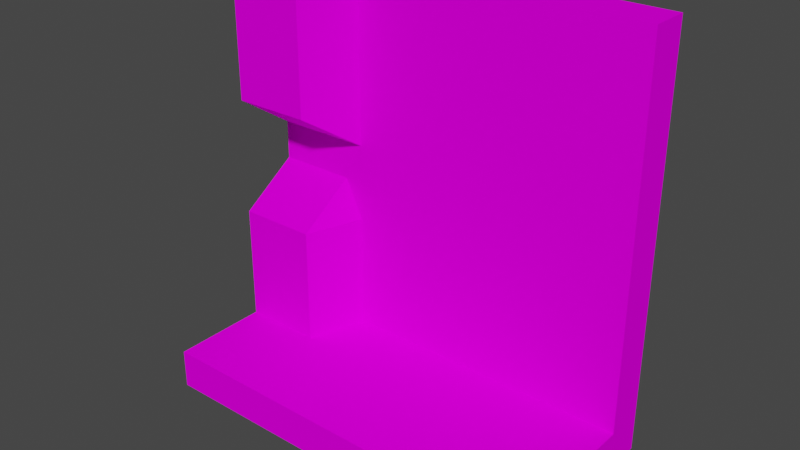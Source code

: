 # Source: bg_wall01.blend  (saved by Blender 3.0.42; exported with 4.5.12 LTS)
import bpy
from mathutils import Matrix  # noqa: F401  (used for matrix-valued properties, if any)

bpy.ops.wm.read_factory_settings(use_empty=True)
scene = bpy.context.scene
scene.name = 'Scene'

# ---- collections
col_collection = bpy.data.collections.new('Collection'); scene.collection.children.link(col_collection)

# ---- images (referenced by path relative to the original .blend; pixels are not part of the script)
import os
ASSET_DIR = os.environ.get("B2B_ASSET_DIR", "")  # directory of the original .blend (textures are referenced by path, not embedded)
HERE = os.path.dirname(os.path.abspath(__file__))  # packed textures are extracted next to this script under _unpacked/

def load_image(name, relpath, width, height, colorspace="sRGB"):
    """Load a texture the original file referenced (path relative to the .blend, or extracted next to this script)."""
    p = next((c for c in (os.path.join(HERE, relpath), os.path.join(ASSET_DIR, relpath)) if relpath and os.path.exists(c)), "")
    if p:
        img = bpy.data.images.load(p, check_existing=True)
        img.name = name
    else:  # same state as the original file: an image datablock whose file is absent (Cycles renders it pink)
        img = bpy.data.images.new(name, width, height)
        img.source = "FILE"
        img.filepath = "//" + (relpath or name)
    img.colorspace_settings.name = colorspace
    return img
img_platform_a_mat_png = load_image('platform_A_mat.png', 'Art/Textures/platform_A_mat.png', 1024, 1024, 'sRGB')

# ---- materials (node trees are filled in below, after node groups)
mat_bg_wall01 = bpy.data.materials.new('bg_wall01')
mat_bg_wall01.use_transparent_shadow = False

# ---- material node trees
mat_bg_wall01.use_nodes = True; mat_bg_wall01.node_tree.nodes.clear()
_N = mat_bg_wall01.node_tree.nodes; _L = mat_bg_wall01.node_tree.links
n0 = _N.new('ShaderNodeBsdfPrincipled'); n0.name = 'Principled BSDF'; n0.location = (10, 300)
n0.distribution = 'GGX'
n0.subsurface_method = 'RANDOM_WALK_SKIN'
n0.inputs[2].default_value = 1.0
n0.inputs[3].default_value = 1.45
n0.inputs[13].default_value = 0.0
n0.inputs[27].default_value = (0.0, 0.0, 0.0, 1.0)
n0.inputs[28].default_value = 1.0
n1 = _N.new('ShaderNodeOutputMaterial'); n1.name = 'Material Output'; n1.location = (300, 300)
n2 = _N.new('ShaderNodeTexImage'); n2.name = 'Image Texture'; n2.location = (-280, 280)
n2.image = img_platform_a_mat_png
_L.new(n0.outputs[0], n1.inputs[0])
_L.new(n2.outputs[0], n0.inputs[0])
n1.is_active_output = True

# ---- world
world_world = bpy.data.worlds.new('World'); scene.world = world_world
world_world.use_nodes = True; world_world.node_tree.nodes.clear()
_N = world_world.node_tree.nodes; _L = world_world.node_tree.links
n0 = _N.new('ShaderNodeOutputWorld'); n0.name = 'World Output'; n0.location = (300, 300)
n1 = _N.new('ShaderNodeBackground'); n1.name = 'Background'; n1.location = (10, 300)
n1.inputs[0].default_value = (0.05088, 0.05088, 0.05088, 1.0)
_L.new(n1.outputs[0], n0.inputs[0])
n0.is_active_output = True
world_world.color = (0.05088, 0.05088, 0.05088)
world_world.use_sun_shadow = False
world_world.sun_shadow_jitter_overblur = 0.0

# ---- meshes
me_cube_001 = bpy.data.meshes.new('Cube.001')
me_cube_001.from_pydata([(-10.03, 3.009, -1.003), (-10.03, -7.153e-07, 20.04), (-10.03, 5.016, -1.003), (-10.03, 5.016, 20.04), (-10.03, -7.153e-07, 1.003), (-10.03, 5.016, 1.003), (-10.03, -5.016, -1.003), (-10.03, -5.016, 1.003), (-5.999, 5.016, -1.003), (-5.999, 5.016, 20.04), (-5.999, 3.009, -1.003), (-5.999, -7.153e-07, 20.04), (-5.999, -7.153e-07, 1.003), (-5.999, 5.016, 1.003), (-5.999, -5.016, -1.003), (-5.999, -5.016, 1.003), (-10.03, -7.153e-07, 7.022), (-10.03, -7.153e-07, 13.04), (-10.03, 5.016, 13.04), (-10.03, 5.016, 7.022), (-5.999, -7.153e-07, 13.04), (-5.999, -7.153e-07, 7.022), (-10.03, 3.009, 9.028), (-10.03, 3.009, 11.03), (-10.03, 5.016, 11.03), (-10.03, 5.016, 9.028), (-5.999, 3.009, 11.03), (-5.999, 3.009, 9.028), (-4.999, 5.016, 20.04), (-4.999, 3.009, -1.003), (-4.999, 5.016, 1.003), (-4.999, -5.016, -1.003), (-4.999, 5.016, -1.003), (-4.999, 3.009, 20.04), (-4.999, 3.009, 1.003), (-4.999, -5.016, 1.003), (-4.999, 3.009, 7.022), (-4.999, 3.009, 13.04), (-4.999, 3.009, 9.028), (-4.999, 3.009, 11.03), (10.03, 5.016, 20.04), (10.03, 3.009, -1.003), (10.03, 5.016, 1.003), (10.03, -5.016, -1.003), (10.03, 5.016, 7.022), (10.03, 5.016, 13.04), (10.03, 5.016, 9.028), (10.03, 5.016, 11.03), (10.03, 5.016, -1.003), (10.03, 3.009, 20.04), (10.03, 3.009, 1.003), (10.03, -5.016, 1.003), (10.03, 3.009, 7.022), (10.03, 3.009, 13.04), (10.03, 3.009, 9.028), (10.03, 3.009, 11.03)], [], [(17, 1, 3, 18), (20, 11, 1, 17), (9, 3, 1, 11), (0, 4, 5, 2), (14, 15, 7, 6), (4, 0, 6, 7), (0, 10, 14, 6), (34, 12, 15, 35), (31, 35, 15, 14), (2, 5, 13, 8), (28, 9, 11, 33), (2, 8, 10, 0), (37, 33, 11, 20), (34, 36, 21, 12), (39, 37, 20, 26), (12, 21, 16, 4), (26, 20, 17, 23), (4, 16, 19, 5), (23, 17, 18, 24), (16, 22, 25, 19), (22, 23, 24, 25), (21, 27, 22, 16), (27, 26, 23, 22), (36, 38, 27, 21), (38, 39, 26, 27), (54, 55, 39, 38), (52, 54, 38, 36), (55, 53, 37, 39), (50, 52, 36, 34), (53, 49, 33, 37), (40, 28, 33, 49), (43, 51, 35, 31), (50, 34, 35, 51), (10, 29, 31, 14), (8, 13, 30, 32), (8, 32, 29, 10), (4, 7, 15, 12), (29, 41, 43, 31), (32, 30, 42, 48), (32, 48, 41, 29), (51, 43, 41, 50), (40, 49, 53, 45), (55, 47, 45, 53), (54, 46, 47, 55), (52, 44, 46, 54), (50, 42, 44, 52), (48, 42, 50, 41)])
_uv = me_cube_001.uv_layers.new(name='UVMap')
_uv.uv.foreach_set('vector', [0.5428, 0.288, 0.5428, 0.3984, 0.4637, 0.3984, 0.4637, 0.288, 0.6064, 0.288, 0.6064, 0.3984, 0.5428, 0.3984, 0.5428, 0.288, 0.6064, 0.4775, 0.5428, 0.4775, 0.5428, 0.3984, 0.6064, 0.3984, 0.4378, 0.2184, 0.4568, 0.19, 0.4568, 0.2373, 0.4378, 0.2373, 0.4948, 0.1238, 0.4948, 0.1427, 0.4568, 0.1427, 0.4568, 0.1238, 0.4568, 0.19, 0.4378, 0.2184, 0.4378, 0.1427, 0.4568, 0.1427, 0.4568, 0.04811, 0.4948, 0.04811, 0.4948, 0.1238, 0.4568, 0.1238, 0.5042, 0.2184, 0.4948, 0.19, 0.4948, 0.1427, 0.5042, 0.1427, 0.5042, 0.1238, 0.5042, 0.1427, 0.4948, 0.1427, 0.4948, 0.1238, 0.4568, 0.0292, 0.4568, 0.01028, 0.4948, 0.01028, 0.4948, 0.0292, 0.6222, 0.4775, 0.6064, 0.4775, 0.6064, 0.3984, 0.6222, 0.4458, 0.4568, 0.0292, 0.4948, 0.0292, 0.4948, 0.04811, 0.4568, 0.04811, 0.6564, 0.288, 0.6564, 0.3984, 0.6064, 0.3984, 0.6064, 0.288, 0.4637, 0.3984, 0.4637, 0.288, 0.5428, 0.288, 0.5428, 0.3984, 0.6664, 0.258, 0.6564, 0.288, 0.6064, 0.288, 0.6514, 0.253, 0.5428, 0.3984, 0.5428, 0.288, 0.6064, 0.288, 0.6064, 0.3984, 0.6064, 0.2309, 0.6064, 0.288, 0.5428, 0.288, 0.5428, 0.2309, 0.6064, 0.3984, 0.6064, 0.288, 0.6564, 0.288, 0.6564, 0.3984, 0.4953, 0.2563, 0.5428, 0.288, 0.4637, 0.288, 0.4637, 0.2563, 0.6064, 0.288, 0.6514, 0.253, 0.6664, 0.258, 0.6564, 0.288, 0.0769, 0.7653, 0.09553, 0.7653, 0.09553, 0.7839, 0.0769, 0.7839, 0.5428, 0.288, 0.5428, 0.2309, 0.6064, 0.2309, 0.6064, 0.288, 0.0769, 0.7278, 0.09553, 0.7278, 0.09553, 0.7653, 0.0769, 0.7653, 0.4637, 0.288, 0.4637, 0.2563, 0.4953, 0.2563, 0.5428, 0.288, 0.0769, 0.7186, 0.09553, 0.7186, 0.09553, 0.7278, 0.0769, 0.7278, 0.0769, 0.579, 0.09553, 0.579, 0.09553, 0.7186, 0.0769, 0.7186, 0.05827, 0.579, 0.0769, 0.579, 0.0769, 0.7186, 0.05827, 0.7186, 0.09553, 0.579, 0.1142, 0.579, 0.1142, 0.7186, 0.09553, 0.7186, 0.002365, 0.579, 0.05827, 0.579, 0.05827, 0.7186, 0.002365, 0.7186, 0.1142, 0.579, 0.1792, 0.579, 0.1792, 0.7186, 0.1142, 0.7186, 0.1978, 0.579, 0.1978, 0.7186, 0.1792, 0.7186, 0.1792, 0.579, 0.6459, 0.1238, 0.6459, 0.1427, 0.5042, 0.1427, 0.5042, 0.1238, 0.6459, 0.2184, 0.5042, 0.2184, 0.5042, 0.1427, 0.6459, 0.1427, 0.4948, 0.04811, 0.5042, 0.04811, 0.5042, 0.1238, 0.4948, 0.1238, 0.4948, 0.0292, 0.4948, 0.01028, 0.5042, 0.01028, 0.5042, 0.0292, 0.4948, 0.0292, 0.5042, 0.0292, 0.5042, 0.04811, 0.4948, 0.04811, 0.4568, 0.19, 0.4568, 0.1427, 0.4948, 0.1427, 0.4948, 0.19, 0.5042, 0.04811, 0.6459, 0.04811, 0.6459, 0.1238, 0.5042, 0.1238, 0.5042, 0.0292, 0.5042, 0.01028, 0.6459, 0.01028, 0.6459, 0.0292, 0.5042, 0.0292, 0.6459, 0.0292, 0.6459, 0.04811, 0.5042, 0.04811, 0.6459, 0.1427, 0.6648, 0.1427, 0.6648, 0.2184, 0.6459, 0.2184, 0.1792, 0.5603, 0.1792, 0.579, 0.1142, 0.579, 0.1142, 0.5603, 0.09553, 0.579, 0.09553, 0.5603, 0.1142, 0.5603, 0.1142, 0.579, 0.0769, 0.579, 0.0769, 0.5603, 0.09553, 0.5603, 0.09553, 0.579, 0.05827, 0.579, 0.05827, 0.5603, 0.0769, 0.5603, 0.0769, 0.579, 0.002365, 0.579, 0.002365, 0.5603, 0.05827, 0.5603, 0.05827, 0.579, 0.6648, 0.2373, 0.6459, 0.2373, 0.6459, 0.2184, 0.6648, 0.2184])
me_cube_001.materials.append(mat_bg_wall01)
me_cube_001.use_remesh_fix_poles = True
me_cube_001.use_remesh_preserve_attributes = False
me_cube_001.use_paint_bone_selection = False
me_cube_001.use_paint_mask = True
me_cube_001.update()

# ---- objects
ob_cube = bpy.data.objects.new('Cube', me_cube_001)

# ---- transforms, parenting, visibility, modifiers, constraints
ob_cube.location = (0.0, 0.0, 0.0)
ob_cube.scale = (0.1994, 0.1994, 0.1994)

# ---- collection membership
col_collection.objects.link(ob_cube)

# ---- scene / render settings (as saved in the file)
scene.frame_start = 1; scene.frame_end = 250; scene.frame_set(1)
scene.render.engine = 'BLENDER_EEVEE_NEXT'
scene.cycles.sampling_pattern = 'TABULATED_SOBOL'
scene.cycles.use_light_tree = False
scene.view_settings.view_transform = 'Filmic'
bpy.context.view_layer.update()

# ---- added for rendering (the .blend has no active camera and no usable light): camera, sun
cam_auto = bpy.data.cameras.new('AutoCamera')
cam_auto.lens = 50.0
cam_auto.sensor_width = 36.0
cam_auto.clip_end = 1000.0
ob_auto_camera = bpy.data.objects.new('AutoCamera', cam_auto)
scene.collection.objects.link(ob_auto_camera)
ob_auto_camera.location = (5.67356, -6.80827, 6.43662)
ob_auto_camera.rotation_euler = (1.09748, -7.21219e-08, 0.694738)
scene.camera = ob_auto_camera
light_auto_sun = bpy.data.lights.new('AutoSun', 'SUN')
light_auto_sun.energy = 3.0
light_auto_sun.angle = 0.0523599
ob_auto_sun = bpy.data.objects.new('AutoSun', light_auto_sun)
scene.collection.objects.link(ob_auto_sun)
ob_auto_sun.rotation_euler = (0.872665, 0.174533, 0.523599)
bpy.context.view_layer.update()
